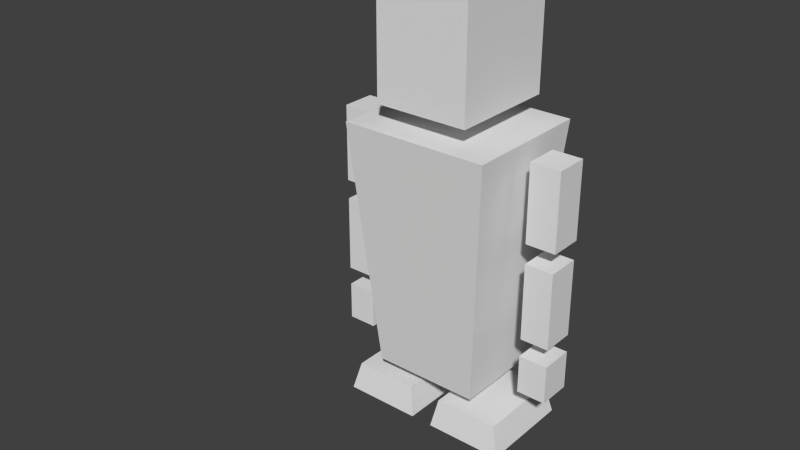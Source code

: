 # Source: model_Player_1.blend  (saved by Blender 2.74.0; exported with 4.5.12 LTS)
import bpy
from mathutils import Matrix  # noqa: F401  (used for matrix-valued properties, if any)

bpy.ops.wm.read_factory_settings(use_empty=True)
scene = bpy.context.scene
scene.name = 'Scene'

# ---- collections
col_collection_1 = bpy.data.collections.new('Collection 1'); scene.collection.children.link(col_collection_1)

# ---- world
world_world = bpy.data.worlds.new('World'); scene.world = world_world
world_world.color = (0.05088, 0.05088, 0.05088)
world_world.use_sun_shadow = False
world_world.sun_shadow_jitter_overblur = 0.0
world_world.cycles.sampling_method = 'NONE'
world_world.cycles.sample_map_resolution = 256

# ---- meshes
me_cube_001 = bpy.data.meshes.new('Cube.001')
me_cube_001.from_pydata([(1.857, -1.478, 1.769), (2.554, -2.255, 10.45), (1.857, 1.498, 1.769), (2.554, 2.295, 10.45), (-4.074, -0.5644, 7.453), (-4.074, -0.5644, 10.12), (-4.074, 0.5979, 7.453), (-4.074, 0.5979, 10.12), (-3.029, -0.5644, 7.453), (-3.029, -0.5644, 10.12), (-3.029, 0.5979, 7.453), (-3.029, 0.5979, 10.12), (-4.05, -0.5725, 4.116), (-4.05, -0.5725, 6.786), (-4.05, 0.5899, 4.116), (-4.05, 0.5899, 6.786), (-3.055, -0.5725, 4.116), (-3.055, -0.5725, 6.786), (-3.055, 0.5899, 4.116), (-3.055, 0.5899, 6.786), (-4.046, -0.5581, 2.128), (-4.046, -0.5581, 3.472), (-4.046, 0.6161, 2.128), (-4.046, 0.6161, 3.472), (-3.037, -0.5581, 2.128), (-3.037, -0.5581, 3.472), (-3.037, 0.6161, 2.128), (-3.037, 0.6161, 3.472), (-3.052, -1.635, 0.1327), (-2.801, -1.467, 1.144), (-3.052, 1.672, 0.1327), (-2.801, 1.504, 1.144), (-0.3818, -1.635, 0.1327), (-0.5828, -1.467, 1.144), (-0.3818, 1.672, 0.1327), (-0.5828, 1.504, 1.144), (1.623, -1.86, 11.13), (1.623, -1.86, 15.79), (1.623, 1.929, 11.13), (1.623, 1.929, 15.79), (-1.857, -1.478, 1.769), (-2.554, -2.255, 10.45), (-1.857, 1.498, 1.769), (-2.554, 2.295, 10.45), (0.0, 2.295, 10.45), (0.0, 1.498, 1.769), (0.0, -2.255, 10.45), (0.0, -1.478, 1.769), (4.074, -0.5644, 7.453), (4.074, -0.5644, 10.12), (4.074, 0.5979, 7.453), (4.074, 0.5979, 10.12), (3.029, -0.5644, 7.453), (3.029, -0.5644, 10.12), (3.029, 0.5979, 7.453), (3.029, 0.5979, 10.12), (4.05, -0.5725, 4.116), (4.05, -0.5725, 6.786), (4.05, 0.5899, 4.116), (4.05, 0.5899, 6.786), (3.055, -0.5725, 4.116), (3.055, -0.5725, 6.786), (3.055, 0.5899, 4.116), (3.055, 0.5899, 6.786), (4.046, -0.5581, 2.128), (4.046, -0.5581, 3.472), (4.046, 0.6161, 2.128), (4.046, 0.6161, 3.472), (3.037, -0.5581, 2.128), (3.037, -0.5581, 3.472), (3.037, 0.6161, 2.128), (3.037, 0.6161, 3.472), (3.052, -1.635, 0.1327), (2.801, -1.467, 1.144), (3.052, 1.672, 0.1327), (2.801, 1.504, 1.144), (0.3818, -1.635, 0.1327), (0.5828, -1.467, 1.144), (0.3818, 1.672, 0.1327), (0.5828, 1.504, 1.144), (0.0, -1.86, 11.13), (0.0, -1.86, 15.79), (0.0, 1.929, 11.13), (0.0, 1.929, 15.79), (-1.623, -1.86, 11.13), (-1.623, -1.86, 15.79), (-1.623, 1.929, 11.13), (-1.623, 1.929, 15.79)], [], [(44, 3, 2, 45), (3, 1, 0, 2), (47, 45, 2, 0), (1, 3, 44, 46), (1, 46, 47, 0), (5, 7, 6, 4), (7, 11, 10, 6), (11, 9, 8, 10), (9, 5, 4, 8), (4, 6, 10, 8), (9, 11, 7, 5), (13, 15, 14, 12), (15, 19, 18, 14), (19, 17, 16, 18), (17, 13, 12, 16), (12, 14, 18, 16), (17, 19, 15, 13), (21, 23, 22, 20), (23, 27, 26, 22), (27, 25, 24, 26), (25, 21, 20, 24), (20, 22, 26, 24), (25, 27, 23, 21), (29, 31, 30, 28), (31, 35, 34, 30), (35, 33, 32, 34), (33, 29, 28, 32), (28, 30, 34, 32), (33, 35, 31, 29), (83, 39, 38, 82), (39, 37, 36, 38), (37, 81, 80, 36), (80, 82, 38, 36), (37, 39, 83, 81), (44, 45, 42, 43), (43, 42, 40, 41), (47, 40, 42, 45), (41, 46, 44, 43), (41, 40, 47, 46), (49, 48, 50, 51), (51, 50, 54, 55), (55, 54, 52, 53), (53, 52, 48, 49), (48, 52, 54, 50), (53, 49, 51, 55), (57, 56, 58, 59), (59, 58, 62, 63), (63, 62, 60, 61), (61, 60, 56, 57), (56, 60, 62, 58), (61, 57, 59, 63), (65, 64, 66, 67), (67, 66, 70, 71), (71, 70, 68, 69), (69, 68, 64, 65), (64, 68, 70, 66), (69, 65, 67, 71), (73, 72, 74, 75), (75, 74, 78, 79), (79, 78, 76, 77), (77, 76, 72, 73), (72, 76, 78, 74), (77, 73, 75, 79), (81, 80, 82, 83), (83, 82, 86, 87), (87, 86, 84, 85), (85, 84, 80, 81), (80, 84, 86, 82), (85, 81, 83, 87)])
me_cube_001.use_remesh_preserve_volume = False
me_cube_001.use_remesh_preserve_attributes = False
me_cube_001.use_mirror_vertex_groups = False
me_cube_001.update()
arm_armature = bpy.data.armatures.new('Armature')  # bones are not reproduced

# ---- objects
ob_armature = bpy.data.objects.new('Armature', arm_armature)
ob_cube = bpy.data.objects.new('Cube', me_cube_001)

# ---- transforms, parenting, visibility, modifiers, constraints
ob_armature.location = (0.0, 0.0, 1.879)
ob_armature.rotation_euler = (1.571, 0.0, 0.0)
ob_armature.show_in_front = True
ob_armature.lineart.crease_threshold = 0.0
ob_cube.parent = ob_armature
ob_cube.location = (0.004236, -1.98, 0.07117)
ob_cube.rotation_euler = (-1.571, 0.0, 0.0)
ob_cube.lineart.crease_threshold = 0.0
_vg = ob_cube.vertex_groups.new(name='Bone.LowerBody')
for _i, _w in zip([0, 1, 2, 3, 40, 41, 42, 43, 44, 45, 46, 47], [0.9677, 0.134, 0.9611, 0.05807, 0.9678, 0.1342, 0.9612, 0.0589, 0.02212, 0.9804, 0.06544, 0.9817]): _vg.add([_i], _w, 'REPLACE')
_vg = ob_cube.vertex_groups.new(name='Bone.Chest')
for _i, _w in zip([0, 1, 2, 3, 40, 41, 42, 43, 44, 46], [0.01461, 0.866, 0.02788, 0.9419, 0.01435, 0.8658, 0.02751, 0.9411, 0.9639, 0.9346]): _vg.add([_i], _w, 'REPLACE')
_vg = ob_cube.vertex_groups.new(name='Bone.Kneck')
_vg = ob_cube.vertex_groups.new(name='Bone.Head')
_vg.add([36, 37, 38, 39, 80, 81, 82, 83, 84, 85, 86, 87], 1.0, 'REPLACE')
_vg = ob_cube.vertex_groups.new(name='Bone.TopArmLeft')
_vg.add([48, 49, 50, 51, 52, 53, 54, 55], 1.0, 'REPLACE')
_vg = ob_cube.vertex_groups.new(name='Bone.TopToMidLeft')
_vg = ob_cube.vertex_groups.new(name='Bone.MidArmLeft')
_vg.add([56, 57, 58, 59, 60, 61, 62, 63], 1.0, 'REPLACE')
_vg = ob_cube.vertex_groups.new(name='Bone.MidToHandLeft')
_vg = ob_cube.vertex_groups.new(name='Bone.HandLeft')
_vg.add([64, 65, 66, 67, 68, 69, 70, 71], 1.0, 'REPLACE')
_vg = ob_cube.vertex_groups.new(name='Bone.TopArmRight.001')
_vg.add([4, 5, 6, 7, 8, 9, 10, 11], 1.0, 'REPLACE')
_vg = ob_cube.vertex_groups.new(name='Bone.TopToMidRight.001')
_vg = ob_cube.vertex_groups.new(name='Bone.MidArmRight.001')
_vg.add([12, 13, 14, 15, 16, 17, 18, 19], 1.0, 'REPLACE')
_vg = ob_cube.vertex_groups.new(name='Bone.MidToHandRight.001')
_vg = ob_cube.vertex_groups.new(name='Bone.HandRight.001')
_vg.add([20, 21, 22, 23, 24, 25, 26, 27], 1.0, 'REPLACE')
_vg = ob_cube.vertex_groups.new(name='Bone.FootLeft')
_vg.add([72, 73, 74, 75, 76, 77, 78, 79], 1.0, 'REPLACE')
_vg = ob_cube.vertex_groups.new(name='Bone.FootRight.001')
_vg.add([28, 29, 30, 31, 32, 33, 34, 35], 1.0, 'REPLACE')
_m = ob_cube.modifiers.new('Armature', 'ARMATURE')
_m.object = ob_armature

# ---- collection membership
col_collection_1.objects.link(ob_armature)
col_collection_1.objects.link(ob_cube)

# ---- scene / render settings (as saved in the file)
scene.frame_start = 1; scene.frame_end = 9; scene.frame_set(1)
scene.render.engine = 'BLENDER_EEVEE_NEXT'
scene.render.resolution_percentage = 50
scene.render.dither_intensity = 0.0
scene.cycles.use_denoising = False
scene.cycles.samples = 10
scene.cycles.sampling_pattern = 'TABULATED_SOBOL'
scene.cycles.light_sampling_threshold = 0.0
scene.cycles.use_adaptive_sampling = False
scene.cycles.use_light_tree = False
scene.cycles.blur_glossy = 0.0
scene.cycles.pixel_filter_type = 'GAUSSIAN'
scene.cycles.sample_clamp_indirect = 0.0
scene.view_settings.view_transform = 'Standard'
bpy.context.view_layer.update()

# ---- added for rendering (the .blend has no active camera and no usable light): camera, sun
cam_auto = bpy.data.cameras.new('AutoCamera')
cam_auto.lens = 50.0
cam_auto.sensor_width = 36.0
cam_auto.clip_end = 1000.0
ob_auto_camera = bpy.data.objects.new('AutoCamera', cam_auto)
scene.collection.objects.link(ob_auto_camera)
ob_auto_camera.location = (18.813, -25.3924, 22.9052)
ob_auto_camera.rotation_euler = (1.09748, -7.21219e-08, 0.694738)
scene.camera = ob_auto_camera
light_auto_sun = bpy.data.lights.new('AutoSun', 'SUN')
light_auto_sun.energy = 3.0
light_auto_sun.angle = 0.0523599
ob_auto_sun = bpy.data.objects.new('AutoSun', light_auto_sun)
scene.collection.objects.link(ob_auto_sun)
ob_auto_sun.rotation_euler = (0.872665, 0.174533, 0.523599)
bpy.context.view_layer.update()
